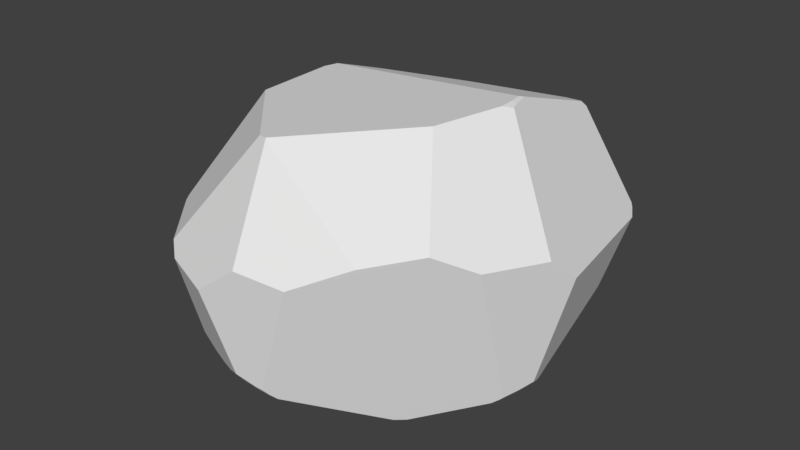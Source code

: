 # Source: Med_Rock_3.blend  (saved by Blender 2.79.0; exported with 4.5.12 LTS)
import bpy
from mathutils import Matrix  # noqa: F401  (used for matrix-valued properties, if any)

bpy.ops.wm.read_factory_settings(use_empty=True)
scene = bpy.context.scene
scene.name = 'Scene'

# ---- collections
col_collection_1 = bpy.data.collections.new('Collection 1'); scene.collection.children.link(col_collection_1)

# ---- materials (node trees are filled in below, after node groups)
mat_material = bpy.data.materials.new('Material')
mat_material.alpha_threshold = 0.0
mat_material.use_transparent_shadow = False
mat_material.roughness = 0.5
mat_material.line_color = (0.0, 0.0, 0.0, 1.0)

# ---- material node trees

# ---- world
world_world = bpy.data.worlds.new('World'); scene.world = world_world
world_world.color = (0.05088, 0.05088, 0.05088)
world_world.use_sun_shadow = False
world_world.sun_shadow_jitter_overblur = 0.0
world_world.cycles.sampling_method = 'MANUAL'

# ---- meshes
me_cube = bpy.data.meshes.new('Cube')
me_cube.from_pydata([(-0.6427, -0.4718, -0.8257), (-0.7503, -0.463, -0.7695), (-0.6216, -0.5979, -0.7933), (-0.724, -0.5856, -0.741), (-0.6012, -0.7137, -0.7542), (-0.6972, -0.6961, -0.708), (0.1478, -1.239, -0.5833), (0.009083, -1.307, -0.4845), (0.01138, -1.233, -0.5804), (-0.123, -1.216, -0.5728), (-1.006, -0.4718, -0.5472), (-0.9634, -0.5979, -0.5309), (-0.9324, -0.463, -0.6298), (-0.8953, -0.5856, -0.6096), (-0.8523, -0.6961, -0.589), (-0.8045, -0.7915, -0.5704), (-1.021, 0.8094, 0.5638), (-0.9634, 0.9309, 0.5521), (-0.9634, 0.7929, 0.6499), (-0.9124, 0.9088, 0.6342), (-0.8523, 1.013, 0.6217), (-0.9324, 0.658, 0.7487), (-0.8953, 0.7807, 0.7285), (-1.08, 0.2453, -0.5804), (-1.132, 0.396, -0.4782), (-1.065, 0.3908, -0.5728), (-0.7464, -0.7792, -0.6268), (-0.7812, -0.6884, -0.6535), (-0.8157, -0.5806, -0.6799), (-0.8473, -0.4594, -0.7042), (-0.7186, -0.841, -0.6054), (-0.8996, 0.6567, 0.7774), (-0.8856, 0.7801, 0.7371), (-0.8574, 0.8927, 0.7016), (-0.8701, 0.8454, 0.7164), (-0.8173, 0.9937, 0.6712), (0.849, 1.113, 0.7788), (0.8011, -0.645, -0.8261), (1.324, -0.04905, -0.6377), (1.285, -0.1922, -0.6557), (1.217, -0.3299, -0.6827), (1.278, -0.2101, -0.6587), (-0.569, -0.4793, -0.8557), (-0.5818, -0.6037, -0.8088), (-0.5691, -0.7204, -0.7659), (0.1478, -1.212, -0.6105), (0.01188, -1.206, -0.6073), (-0.1214, -1.176, -0.6134), (-0.2491, -1.124, -0.6279), (-0.3075, -1.089, -0.6386), (0.7484, -0.6504, -0.8429), (0.9145, 0.2466, 1.03), (0.8568, 1.11, 0.7768), (0.8548, 1.102, 0.7832), (0.8811, 0.3766, 1.03), (0.9327, 0.1898, 1.025), (-0.07492, -0.8752, 0.8998), (-0.6897, -0.3355, -0.8368), (-0.6584, -0.358, -0.8477), (-1.016, 0.2439, -0.651), (-1.022, 0.3888, -0.6199), (0.2142, -0.1966, -0.9913), (-0.5488, -0.4127, -0.8813), (-0.2129, 1.325, 0.6132), (1.327, -0.02108, -0.6354), (0.4578, 0.5653, -0.8834), (-0.8993, 0.6331, 0.7853), (0.8638, 0.3376, 1.041), (0.8811, 0.2473, 1.044), (0.8893, 0.1244, 1.045), (0.7435, -0.3395, 1.024), (-0.07808, -0.8703, 0.9052), (-0.1516, -0.8485, 0.8945), (-0.8389, 1.03, 0.6207), (-0.8702, 1.025, 0.5891), (-0.7914, 1.041, 0.6574), (-0.2493, 1.315, 0.6133), (-1.088, 0.7739, 0.475), (-0.9906, 0.665, 0.6831), (-1.044, 0.7432, 0.5702), (-1.0, 0.6835, 0.664), (-0.9517, 0.5741, 0.7597), (-0.8976, -0.08861, 0.7859), (-0.9411, 0.542, 0.7793), (0.6107, 1.32, 0.6878), (0.8023, 1.181, 0.7519), (0.8706, 1.145, 0.7417), (1.257, 1.176, 0.136), (0.1478, -1.279, -0.5311), (0.02028, -1.307, -0.4847), (0.1071, -1.359, 0.2911), (-1.012, -0.6118, -0.4581), (-0.927, -0.6805, -0.5198), (-0.8948, -0.7086, -0.5369), (-0.8046, -0.7916, -0.5702), (-0.8039, -0.7923, -0.5703), (-0.7363, -0.8601, -0.5776), (-0.6776, -1.146, 0.1472), (-1.024, -0.4752, -0.5213), (-1.027, -0.3884, -0.556), (-1.11, 0.2463, -0.5392), (-1.149, 0.3978, -0.4475), (-1.136, 0.3561, -0.4799), (-1.15, -0.6075, 0.1249), (-1.138, -0.6541, 0.09862), (-1.024, -0.6026, -0.4471), (-1.081, 0.7914, 0.4737), (-1.058, 0.8235, 0.4905), (-0.9722, 0.9357, 0.5335), (-1.127, 0.4228, -0.4765), (-1.048, 0.483, -0.5654), (-1.013, 0.5137, -0.596), (-0.9236, 0.9958, 0.547), (-0.635, 1.236, 0.2764), (-0.9028, 1.021, 0.5516), (-1.093, 0.7742, 0.4628), (-1.259, 0.4397, 0.02842), (-1.152, 0.4069, -0.4382), (0.291, 1.287, -0.7006), (0.5457, 1.571, 0.07036), (0.6271, 1.574, 0.06946), (-0.3213, 1.371, -0.3949), (-0.325, 1.308, -0.5714), (1.276, 1.155, 0.1154), (1.25, 1.185, 0.1229), (0.7612, 1.541, -0.03823), (0.5751, 1.363, -0.5184), (1.371, -0.09937, -0.5779), (1.355, -0.04973, -0.6038), (1.341, -0.003093, -0.621), (1.255, 0.8226, -0.3555), (1.317, 1.088, 0.07931), (1.37, -0.1076, -0.5774), (1.326, -0.1942, -0.6106), (1.476, -0.1676, 0.3312), (1.537, 0.02407, 0.162), (1.372, -0.1032, -0.5751), (0.8004, -0.6504, -0.8242), (1.263, -0.3017, -0.6499), (0.2149, -1.236, -0.5819), (1.22, -0.3299, -0.6807), (1.215, -0.333, -0.6835), (0.8102, -0.6423, -0.8232), (0.2469, -1.196, -0.6203), (0.7442, -0.6993, -0.8245), (0.7713, -1.058, 0.4075), (1.092, -0.8057, 0.4924), (0.4496, -1.291, 0.2533), (0.1909, -1.27, -0.5395), (1.291, -0.5922, 0.3651), (1.278, -0.2928, -0.6356), (-0.5938, -0.7606, -0.7334), (-0.6767, -0.777, -0.6769), (-0.6897, -0.7887, -0.6612), (-0.3745, -1.12, -0.5808), (-0.3111, -1.088, -0.6381), (-0.7137, -0.8436, -0.6073), (-0.3108, -1.087, -0.6393), (-0.5519, -0.7716, -0.7475), (-0.7138, -0.8836, -0.5772), (0.008996, -1.309, -0.4812), (-0.1244, -1.237, -0.546), (0.004891, -1.306, -0.4843), (-0.2027, -1.199, -0.5659), (-0.2526, -1.177, -0.5735), (-0.1714, -1.393, 0.07783), (0.01018, -1.309, -0.4799), (-0.5759, -1.231, 0.0812), (-0.3753, -1.128, -0.5722), (-0.5481, -1.072, -0.5243), (-0.3973, -1.12, -0.5683), (-0.7557, -0.3319, -0.8018), (-0.7681, -0.3586, -0.7878), (-0.9378, -0.4391, -0.6329), (-1.084, 0.1497, -0.5823), (-0.8507, -0.4425, -0.7068), (-1.016, 0.241, -0.6517), (-0.7461, -0.2879, -0.8155), (-1.088, 0.1385, -0.5775), (-1.028, -0.3577, -0.5658)], [], [(177, 57, 171), (172, 175, 173, 179, 178, 174, 176, 177, 171), (172, 1, 29, 175), (42, 43, 2, 0), (0, 2, 3, 1), (1, 3, 28, 29), (43, 44, 4, 2), (2, 4, 5, 3), (3, 5, 27, 28), (169, 159, 156, 153, 152, 151, 158, 157, 155, 154, 170), (153, 156, 30, 26), (135, 136, 127, 128, 129, 130, 131), (149, 150, 133, 132, 136, 135, 134), (149, 146, 145, 147, 148, 139, 143, 144, 137, 142, 141, 140, 138, 150), (89, 7, 8, 6, 88), (160, 162, 7), (163, 161, 162, 160, 166, 165, 167, 169, 170, 168, 164), (161, 163, 9), (159, 96, 30, 156), (98, 99, 10), (91, 11, 92), (179, 173, 12, 10, 99), (10, 12, 13, 11), (93, 14, 15, 94), (94, 15, 95), (173, 175, 29, 12), (12, 29, 28, 13), (13, 28, 27, 14), (14, 27, 26, 15), (115, 77, 106), (107, 16, 17, 108), (79, 80, 18, 16), (16, 18, 19, 17), (74, 20, 73), (78, 81, 21), (78, 21, 22, 18, 80), (178, 100, 23, 174), (102, 101, 24), (102, 24, 25, 23, 100), (117, 109, 24, 101), (125, 120, 84, 85, 86, 87, 124), (125, 126, 118, 122, 121, 119, 120), (131, 130, 126, 125, 124, 123), (119, 63, 84, 120), (113, 114, 74, 73, 75, 76), (18, 22, 34, 33, 19), (19, 33, 35, 20), (22, 32, 34), (21, 31, 32, 22), (129, 128, 38, 64), (8, 9, 47, 46), (6, 8, 46, 45), (58, 62, 42, 0), (36, 53, 52), (86, 85, 36, 52), (68, 51, 54, 67), (68, 69, 55, 51), (174, 23, 59, 176), (23, 25, 60, 59), (146, 70, 71, 56, 145), (81, 83, 66, 31, 21), (20, 35, 75, 73), (108, 17, 112), (68, 67, 66, 83, 82, 72, 71, 70, 69), (54, 53, 36, 85, 84, 63, 76, 75, 35, 33, 34, 32, 31, 66, 67), (123, 124, 87), (15, 26, 30, 96, 95), (11, 13, 14, 93, 92), (98, 10, 11, 91, 105), (169, 167, 97, 104, 105, 91, 92, 93, 94, 95, 96, 159), (72, 82, 103, 104, 97), (77, 115, 116, 103, 82, 83, 81, 78, 80, 79), (17, 19, 20, 74, 114, 112), (119, 121, 113, 76, 63), (25, 110, 111, 60), (24, 109, 110, 25), (77, 79, 16, 107, 106), (116, 115, 106, 107, 108, 112, 114, 113, 121, 122, 111, 110, 109, 117), (118, 126, 130, 129, 64, 65), (55, 134, 135, 131, 123, 87, 86, 52, 53, 54, 51), (127, 136, 132), (127, 132, 133, 39, 38, 128), (140, 141, 40), (70, 146, 149, 134, 55, 69), (90, 147, 145, 56), (61, 65, 64, 38, 39, 41, 40, 141, 142, 37, 50), (88, 6, 139, 148), (6, 45, 143, 139), (41, 138, 140, 40), (133, 150, 138, 41, 39), (50, 37, 137, 144), (37, 142, 137), (144, 143, 45, 46, 47, 48, 49, 157, 158, 44, 43, 42, 62, 61, 50), (49, 155, 157), (168, 170, 154), (164, 168, 154, 155, 49, 48), (5, 152, 153, 26, 27), (44, 158, 151, 4), (4, 151, 152, 5), (148, 147, 90, 165, 166, 89, 88), (72, 97, 167, 165, 90, 56, 71), (9, 163, 164, 48, 47), (7, 162, 161, 9, 8), (89, 166, 160, 7), (116, 117, 101, 102, 100, 178, 179, 99, 98, 105, 104, 103), (111, 122, 118, 65, 61, 62, 58, 57, 177, 176, 59, 60), (58, 0, 1, 172, 171, 57)])
_uv = me_cube.uv_layers.new(name='UVMap')
_uv.uv.foreach_set('vector', [0.6441, 0.09789, 0.6307, 0.09934, 0.6403, 0.09003, 0.6389, 0.08417, 0.641, 0.05855, 0.6542, 0.04463, 0.6771, 0.04123, 0.7447, 0.1021, 0.7454, 0.1043, 0.7463, 0.1286, 0.6441, 0.09789, 0.6403, 0.09003, 0.6389, 0.08417, 0.6244, 0.07118, 0.6386, 0.05654, 0.641, 0.05855, 0.5974, 0.09535, 0.585, 0.07446, 0.5911, 0.06964, 0.6084, 0.08592, 0.6084, 0.08592, 0.5911, 0.06964, 0.6068, 0.0562, 0.6244, 0.07118, 0.6244, 0.07118, 0.6068, 0.0562, 0.6204, 0.04262, 0.6386, 0.05654, 0.585, 0.07446, 0.5702, 0.05789, 0.5753, 0.05431, 0.5911, 0.06964, 0.5911, 0.06964, 0.5753, 0.05431, 0.5907, 0.0427, 0.6068, 0.0562, 0.6068, 0.0562, 0.5907, 0.0427, 0.6035, 0.03074, 0.6204, 0.04262, 0.5302, 0.0, 0.573, 0.008352, 0.5771, 0.01538, 0.5795, 0.02855, 0.5789, 0.03254, 0.5691, 0.04774, 0.5622, 0.05204, 0.4957, 0.0326, 0.4956, 0.03229, 0.5011, 0.01739, 0.5042, 0.01391, 0.5795, 0.02855, 0.5771, 0.01538, 0.5781, 0.01504, 0.5887, 0.0212, 0.7962, 0.8593, 0.9136, 0.7936, 0.9143, 0.794, 0.9221, 0.7991, 0.9283, 0.8044, 0.9391, 0.9351, 0.8828, 1.0, 0.7327, 0.747, 0.9147, 0.7524, 0.9152, 0.7735, 0.9138, 0.7926, 0.9136, 0.7936, 0.7962, 0.8593, 0.7586, 0.8302, 0.7327, 0.747, 0.705, 0.699, 0.7134, 0.6244, 0.7344, 0.5502, 0.8731, 0.4961, 0.8814, 0.5021, 0.8891, 0.5099, 0.9373, 0.6285, 0.9385, 0.6417, 0.9385, 0.644, 0.922, 0.7379, 0.9216, 0.739, 0.9169, 0.7489, 0.9147, 0.7524, 0.4303, 0.03444, 0.4318, 0.03315, 0.4383, 0.04852, 0.4202, 0.06431, 0.4165, 0.05611, 0.4316, 0.03269, 0.4324, 0.03271, 0.4318, 0.03315, 0.3945, 0.7231, 0.3926, 0.7069, 0.3924, 0.6788, 0.3925, 0.6779, 0.3926, 0.6776, 0.4565, 0.69, 0.4766, 0.7695, 0.4154, 0.7894, 0.4037, 0.7615, 0.4023, 0.7574, 0.3961, 0.7333, 0.4559, 0.02982, 0.4699, 0.02648, 0.4576, 0.0342, 0.573, 0.008352, 0.5787, 0.008846, 0.5781, 0.01504, 0.5771, 0.01538, 0.6632, 0.02351, 0.6734, 0.03675, 0.6608, 0.0275, 0.6465, 0.003045, 0.6404, 0.01462, 0.626, 0.007192, 0.6771, 0.04123, 0.6542, 0.04463, 0.6507, 0.04188, 0.6608, 0.0275, 0.6734, 0.03675, 0.6608, 0.0275, 0.6507, 0.04188, 0.6315, 0.02864, 0.6404, 0.01462, 0.6181, 0.008166, 0.6131, 0.01772, 0.5958, 0.009556, 0.5958, 0.009516, 0.5958, 0.009516, 0.5958, 0.009556, 0.5956, 0.009513, 0.6542, 0.04463, 0.641, 0.05855, 0.6386, 0.05654, 0.6507, 0.04188, 0.6507, 0.04188, 0.6386, 0.05654, 0.6204, 0.04262, 0.6315, 0.02864, 0.6315, 0.02864, 0.6204, 0.04262, 0.6035, 0.03074, 0.6131, 0.01772, 0.6131, 0.01772, 0.6035, 0.03074, 0.5887, 0.0212, 0.5958, 0.009556, 0.9724, 0.08142, 0.9711, 0.07933, 0.9739, 0.07728, 0.977, 0.06987, 0.9678, 0.05761, 0.9868, 0.04238, 0.9893, 0.04532, 0.9574, 0.06502, 0.9394, 0.05306, 0.957, 0.04158, 0.9678, 0.05761, 0.9678, 0.05761, 0.957, 0.04158, 0.9755, 0.02804, 0.9868, 0.04238, 0.9969, 0.01911, 0.9919, 0.01397, 0.9945, 0.01108, 0.9348, 0.05109, 0.9136, 0.04438, 0.9272, 0.03665, 0.9348, 0.05109, 0.9272, 0.03665, 0.9473, 0.02479, 0.957, 0.04158, 0.9394, 0.05306, 0.7447, 0.1021, 0.7614, 0.112, 0.7566, 0.1176, 0.7454, 0.1043, 0.7795, 0.1206, 0.7868, 0.1231, 0.7838, 0.1265, 0.7795, 0.1206, 0.7838, 0.1265, 0.7725, 0.1388, 0.7566, 0.1176, 0.7614, 0.112, 0.7886, 0.1234, 0.7864, 0.1306, 0.7838, 0.1265, 0.7868, 0.1231, 0.1161, 0.8842, 0.1373, 0.8612, 0.2403, 0.8561, 0.2461, 0.8882, 0.2427, 0.8997, 0.1324, 0.9671, 0.1303, 0.966, 0.1161, 0.8842, 0.03016, 0.8396, 0.0, 0.7827, 0.03074, 0.6698, 0.06306, 0.674, 0.1384, 0.846, 0.1373, 0.8612, 0.1197, 0.9749, 0.03829, 0.9513, 0.03016, 0.8396, 0.1161, 0.8842, 0.1303, 0.966, 0.128, 0.9697, 0.1384, 0.846, 0.2375, 0.7021, 0.2403, 0.8561, 0.1373, 0.8612, 0.1817, 0.6176, 0.2285, 0.5637, 0.2347, 0.5703, 0.24, 0.5766, 0.2461, 0.5861, 0.2378, 0.695, 0.957, 0.04158, 0.9473, 0.02479, 0.958, 0.01804, 0.9664, 0.01451, 0.9755, 0.02804, 0.9755, 0.02804, 0.9664, 0.01451, 0.9842, 0.005281, 0.9919, 0.01397, 0.9473, 0.02479, 0.9464, 0.02264, 0.958, 0.01804, 0.9272, 0.03665, 0.9241, 0.02932, 0.9464, 0.02264, 0.9473, 0.02479, 0.9283, 0.8044, 0.9221, 0.7991, 0.9287, 0.7948, 0.93, 0.7996, 0.4383, 0.04852, 0.4576, 0.0342, 0.4613, 0.04193, 0.4409, 0.05358, 0.4202, 0.06431, 0.4383, 0.04852, 0.4409, 0.05358, 0.4229, 0.06939, 0.6237, 0.1006, 0.6024, 0.1082, 0.5974, 0.09535, 0.6084, 0.08592, 0.06318, 0.3241, 0.06539, 0.3248, 0.06378, 0.3256, 0.05698, 0.3306, 0.04969, 0.3182, 0.06318, 0.3241, 0.06378, 0.3256, 0.222, 0.3047, 0.2224, 0.3115, 0.1991, 0.3068, 0.2059, 0.3026, 0.222, 0.3047, 0.2435, 0.3048, 0.2324, 0.3145, 0.2224, 0.3115, 0.7454, 0.1043, 0.7566, 0.1176, 0.7467, 0.1289, 0.7463, 0.1286, 0.7566, 0.1176, 0.7725, 0.1388, 0.7658, 0.1462, 0.7467, 0.1289, 0.5793, 0.4656, 0.705, 0.5281, 0.6275, 0.6642, 0.6262, 0.6636, 0.5386, 0.5183, 0.9136, 0.04438, 0.9069, 0.0433, 0.9198, 0.03021, 0.9241, 0.02932, 0.9272, 0.03665, 0.9919, 0.01397, 0.9842, 0.005281, 0.9924, 0.0, 0.9945, 0.01108, 0.9893, 0.04532, 0.9868, 0.04238, 0.9968, 0.03299, 0.222, 0.3047, 0.2059, 0.3026, 0.1113, 0.007945, 0.1261, 0.0, 0.2366, 0.001161, 0.3868, 0.1196, 0.3924, 0.1318, 0.3204, 0.2757, 0.2435, 0.3048, 0.1991, 0.3068, 0.06539, 0.3248, 0.06318, 0.3241, 0.04969, 0.3182, 0.01964, 0.2895, 0.0, 0.1477, 0.0009829, 0.1411, 0.03885, 0.03921, 0.04701, 0.03326, 0.06464, 0.02321, 0.07304, 0.01956, 0.08467, 0.01487, 0.107, 0.008633, 0.1113, 0.007945, 0.2059, 0.3026, 0.128, 0.9697, 0.1303, 0.966, 0.1324, 0.9671, 0.5958, 0.009556, 0.5887, 0.0212, 0.5781, 0.01504, 0.5787, 0.008846, 0.5956, 0.009513, 0.6404, 0.01462, 0.6315, 0.02864, 0.6131, 0.01772, 0.6181, 0.008166, 0.626, 0.007192, 0.6632, 0.02351, 0.6608, 0.0275, 0.6404, 0.01462, 0.6465, 0.003045, 0.6494, 0.002247, 0.4154, 0.7894, 0.4766, 0.7695, 0.4954, 0.7889, 0.5477, 0.8917, 0.4816, 0.8901, 0.479, 0.8879, 0.4627, 0.872, 0.4571, 0.8657, 0.4428, 0.8474, 0.4427, 0.8473, 0.4336, 0.8328, 0.4309, 0.8279, 0.6287, 0.6788, 0.705, 0.8449, 0.5567, 0.8946, 0.5477, 0.8917, 0.4954, 0.7889, 0.9711, 0.07933, 0.9724, 0.08142, 0.963, 0.1811, 0.7947, 0.2403, 0.8105, 0.08789, 0.9069, 0.0433, 0.9136, 0.04438, 0.9348, 0.05109, 0.9394, 0.05306, 0.9574, 0.06502, 0.9868, 0.04238, 0.9755, 0.02804, 0.9919, 0.01397, 0.9969, 0.01911, 1.0, 0.02791, 0.9968, 0.03299, 0.1384, 0.846, 0.06306, 0.674, 0.1817, 0.6176, 0.2378, 0.695, 0.2375, 0.7021, 0.7725, 0.1388, 0.7818, 0.1529, 0.7803, 0.163, 0.7658, 0.1462, 0.7838, 0.1265, 0.7864, 0.1306, 0.7818, 0.1529, 0.7725, 0.1388, 0.9711, 0.07933, 0.9574, 0.06502, 0.9678, 0.05761, 0.977, 0.06987, 0.9739, 0.07728, 0.1282, 0.4748, 0.2097, 0.52, 0.2119, 0.5228, 0.2153, 0.5283, 0.2243, 0.548, 0.2274, 0.5591, 0.2285, 0.5637, 0.1817, 0.6176, 0.06306, 0.674, 0.03074, 0.6698, 0.01722, 0.5172, 0.02235, 0.5099, 0.03758, 0.4942, 0.04425, 0.4895, 0.7062, 0.4306, 0.6835, 0.4656, 0.5351, 0.4656, 0.4178, 0.3779, 0.4171, 0.3745, 0.5933, 0.3624, 0.2324, 0.3145, 0.2846, 0.4514, 0.2475, 0.4748, 0.05593, 0.4512, 0.04462, 0.4423, 0.04123, 0.4379, 0.05698, 0.3306, 0.06378, 0.3256, 0.06539, 0.3248, 0.1991, 0.3068, 0.2224, 0.3115, 0.9143, 0.794, 0.9136, 0.7936, 0.9138, 0.7926, 0.9143, 0.794, 0.9138, 0.7926, 0.9152, 0.7735, 0.924, 0.7679, 0.9287, 0.7948, 0.9221, 0.7991, 0.9216, 0.739, 0.922, 0.7379, 0.922, 0.7386, 0.3204, 0.2757, 0.3924, 0.3666, 0.3555, 0.4123, 0.2846, 0.4514, 0.2324, 0.3145, 0.2435, 0.3048, 0.4884, 0.6333, 0.4911, 0.5742, 0.5386, 0.5183, 0.6262, 0.6636, 0.5292, 0.2353, 0.5933, 0.3624, 0.4171, 0.3745, 0.4141, 0.3704, 0.4012, 0.3473, 0.3999, 0.3441, 0.3925, 0.3218, 0.3924, 0.3212, 0.4031, 0.2377, 0.4039, 0.2364, 0.4095, 0.2302, 0.4165, 0.05611, 0.4202, 0.06431, 0.4121, 0.07272, 0.4119, 0.06296, 0.4202, 0.06431, 0.4229, 0.06939, 0.412, 0.084, 0.4121, 0.07272, 0.9236, 0.7643, 0.9169, 0.7489, 0.9216, 0.739, 0.922, 0.7386, 0.9152, 0.7735, 0.9147, 0.7524, 0.9169, 0.7489, 0.9236, 0.7643, 0.924, 0.7679, 0.4095, 0.2302, 0.4039, 0.2364, 0.4033, 0.2355, 0.4045, 0.2221, 0.9391, 0.6425, 0.9385, 0.644, 0.9385, 0.6417, 0.4045, 0.2221, 0.412, 0.084, 0.4229, 0.06939, 0.4409, 0.05358, 0.4613, 0.04193, 0.4836, 0.03438, 0.495, 0.03262, 0.4957, 0.0326, 0.5622, 0.05204, 0.5702, 0.05789, 0.585, 0.07446, 0.5974, 0.09535, 0.6024, 0.1082, 0.5292, 0.2353, 0.4095, 0.2302, 0.495, 0.03262, 0.4956, 0.03229, 0.4957, 0.0326, 0.5004, 0.01571, 0.5042, 0.01391, 0.5011, 0.01739, 0.4788, 0.0239, 0.5004, 0.01571, 0.5011, 0.01739, 0.4956, 0.03229, 0.495, 0.03262, 0.4836, 0.03438, 0.5907, 0.0427, 0.5789, 0.03254, 0.5795, 0.02855, 0.5887, 0.0212, 0.6035, 0.03074, 0.5702, 0.05789, 0.5622, 0.05204, 0.5691, 0.04774, 0.5753, 0.05431, 0.5753, 0.05431, 0.5691, 0.04774, 0.5789, 0.03254, 0.5907, 0.0427, 0.8731, 0.4961, 0.7344, 0.5502, 0.7349, 0.507, 0.7765, 0.4656, 0.8667, 0.4744, 0.8673, 0.4755, 0.8726, 0.4907, 0.6287, 0.6788, 0.4954, 0.7889, 0.4766, 0.7695, 0.4565, 0.69, 0.4884, 0.6333, 0.6262, 0.6636, 0.6275, 0.6642, 0.4576, 0.0342, 0.4699, 0.02648, 0.4788, 0.0239, 0.4836, 0.03438, 0.4613, 0.04193, 0.4318, 0.03315, 0.4324, 0.03271, 0.4559, 0.02982, 0.4576, 0.0342, 0.4383, 0.04852, 0.4303, 0.03444, 0.4314, 0.03265, 0.4316, 0.03269, 0.4318, 0.03315, 0.963, 0.1811, 1.0, 0.2276, 0.9994, 0.229, 0.996, 0.2348, 0.9846, 0.2476, 0.9716, 0.2583, 0.895, 0.2896, 0.8894, 0.2907, 0.873, 0.293, 0.847, 0.2943, 0.79, 0.2458, 0.7947, 0.2403, 0.7803, 0.163, 0.79, 0.3524, 0.7062, 0.4306, 0.5933, 0.3624, 0.5292, 0.2353, 0.6024, 0.1082, 0.6237, 0.1006, 0.6307, 0.09934, 0.6441, 0.09789, 0.7463, 0.1286, 0.7467, 0.1289, 0.7658, 0.1462, 0.6237, 0.1006, 0.6084, 0.08592, 0.6244, 0.07118, 0.6389, 0.08417, 0.6403, 0.09003, 0.6307, 0.09934])
me_cube.materials.append(mat_material)
me_cube.use_remesh_preserve_volume = False
me_cube.use_remesh_preserve_attributes = False
me_cube.use_mirror_vertex_groups = False
me_cube.update()

# ---- objects
ob_cube = bpy.data.objects.new('Cube', me_cube)

# ---- transforms, parenting, visibility, modifiers, constraints
ob_cube.location = (0.0, 0.0, 0.0)
ob_cube.scale = (1.762, 1.762, 1.762)
ob_cube.lock_rotations_4d = False
ob_cube.empty_display_type = 'ARROWS'
ob_cube.lineart.crease_threshold = 0.0

# ---- collection membership
col_collection_1.objects.link(ob_cube)

# ---- scene / render settings (as saved in the file)
scene.frame_start = 1; scene.frame_end = 250; scene.frame_set(1)
scene.render.engine = 'BLENDER_EEVEE_NEXT'
scene.render.resolution_percentage = 50
scene.render.dither_intensity = 0.0
scene.cycles.use_denoising = False
scene.cycles.samples = 128
scene.cycles.sampling_pattern = 'TABULATED_SOBOL'
scene.cycles.use_adaptive_sampling = False
scene.cycles.use_light_tree = False
scene.cycles.blur_glossy = 0.0
scene.cycles.sample_clamp_indirect = 0.0
scene.view_settings.view_transform = 'Standard'
bpy.context.view_layer.update()

# ---- added for rendering (the .blend has no active camera and no usable light): camera, sun
cam_auto = bpy.data.cameras.new('AutoCamera')
cam_auto.lens = 50.0
cam_auto.sensor_width = 36.0
cam_auto.clip_end = 1000.0
ob_auto_camera = bpy.data.objects.new('AutoCamera', cam_auto)
scene.collection.objects.link(ob_auto_camera)
ob_auto_camera.location = (7.67447, -8.75655, 5.9912)
ob_auto_camera.rotation_euler = (1.09748, -7.21219e-08, 0.694738)
scene.camera = ob_auto_camera
light_auto_sun = bpy.data.lights.new('AutoSun', 'SUN')
light_auto_sun.energy = 3.0
light_auto_sun.angle = 0.0523599
ob_auto_sun = bpy.data.objects.new('AutoSun', light_auto_sun)
scene.collection.objects.link(ob_auto_sun)
ob_auto_sun.rotation_euler = (0.872665, 0.174533, 0.523599)
bpy.context.view_layer.update()
